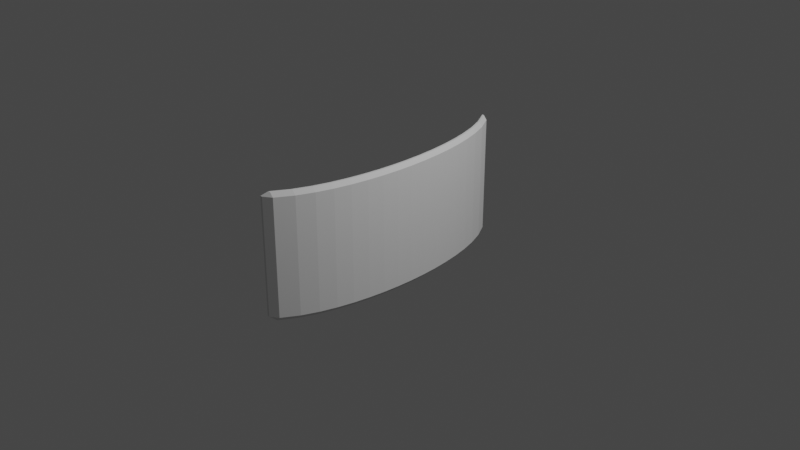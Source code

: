 # Source: shield.blend  (saved by Blender 2.82.7; exported with 4.5.12 LTS)
import bpy
from mathutils import Matrix  # noqa: F401  (used for matrix-valued properties, if any)

bpy.ops.wm.read_factory_settings(use_empty=True)
scene = bpy.context.scene
scene.name = 'Scene'

# ---- collections
col_collection = bpy.data.collections.new('Collection'); scene.collection.children.link(col_collection)

# ---- world
world_world = bpy.data.worlds.new('World'); scene.world = world_world
world_world.use_nodes = True; world_world.node_tree.nodes.clear()
_N = world_world.node_tree.nodes; _L = world_world.node_tree.links
n0 = _N.new('ShaderNodeOutputWorld'); n0.name = 'World Output'; n0.location = (300, 300)
n1 = _N.new('ShaderNodeBackground'); n1.name = 'Background'; n1.location = (10, 300)
n1.inputs[0].default_value = (0.05088, 0.05088, 0.05088, 1.0)
_L.new(n1.outputs[0], n0.inputs[0])
n0.is_active_output = True
world_world.color = (0.05088, 0.05088, 0.05088)
world_world.use_sun_shadow = False
world_world.sun_shadow_jitter_overblur = 0.0

# ---- cameras
cam_camera = bpy.data.cameras.new('Camera')
cam_camera.clip_end = 100.0
cam_camera.ortho_scale = 7.314

# ---- lights
light_light = bpy.data.lights.new('Light', 'POINT')
light_light.transmission_factor = 0.0
light_light.energy = 1000.0
light_light.shadow_soft_size = 0.1
light_light.shadow_maximum_resolution = 0.006
light_light.use_absolute_resolution = True

# ---- meshes
me_cube_001 = bpy.data.meshes.new('Cube.001')
me_cube_001.from_pydata([(0.1801, -0.0002128, 0.6425), (0.1403, -0.0002128, 0.6872), (0.1801, -0.0002128, -0.6425), (0.1403, -0.0002128, -0.6872), (0.07768, -0.0002128, 0.6425), (0.1174, -0.0002128, 0.6872), (0.07768, -0.0002128, -0.6425), (0.1174, -0.0002128, -0.6872), (-0.2221, -1.441, -0.6872), (-0.2703, -1.5, -0.6425), (-0.2619, -1.441, -0.6425), (-0.2703, -1.5, 0.6425), (-0.2221, -1.441, 0.6872), (-0.2619, -1.441, 0.6425), (-0.2221, 1.44, -0.6872), (-0.2619, 1.44, -0.6425), (-0.2703, 1.5, -0.6425), (-0.2221, 1.44, 0.6872), (-0.2703, 1.5, 0.6425), (-0.2619, 1.44, 0.6425), (-0.1992, -1.441, -0.6872), (-0.1594, -1.441, -0.6425), (-0.2474, -1.5, -0.6425), (-0.1992, -1.441, 0.6872), (-0.2474, -1.5, 0.6425), (-0.1594, -1.441, 0.6425), (-0.1992, 1.44, -0.6872), (-0.2474, 1.5, -0.6425), (-0.1594, 1.44, -0.6425), (-0.1992, 1.44, 0.6872), (-0.1594, 1.44, 0.6425), (-0.2474, 1.5, 0.6425), (0.07387, -0.7204, -0.6872), (0.0112, -0.7204, -0.6425), (0.05095, -0.7204, 0.6872), (0.1136, -0.7204, 0.6425), (0.05095, -0.7204, -0.6872), (0.0112, -0.7204, 0.6425), (0.1136, -0.7204, -0.6425), (0.07387, -0.7204, 0.6872), (-0.0444, -1.08, -0.6872), (-0.08415, -1.08, 0.6425), (0.01827, -1.08, -0.6425), (-0.02148, -1.08, 0.6872), (-0.02148, -1.08, -0.6872), (-0.08415, -1.08, -0.6425), (-0.0444, -1.08, 0.6872), (0.01827, -1.08, 0.6425), (0.1247, -0.3565, -0.6872), (0.06204, -0.3565, -0.6425), (0.1018, -0.3565, 0.6872), (0.1645, -0.3565, 0.6425), (0.1018, -0.3565, -0.6872), (0.06204, -0.3565, 0.6425), (0.1645, -0.3565, -0.6425), (0.1247, -0.3565, 0.6872), (0.07387, 0.72, 0.6872), (0.1136, 0.72, -0.6425), (0.05095, 0.72, -0.6872), (0.0112, 0.72, 0.6425), (0.0112, 0.72, -0.6425), (0.05095, 0.72, 0.6872), (0.07387, 0.72, -0.6872), (0.1136, 0.72, 0.6425), (0.1244, 0.3599, 0.6872), (0.1641, 0.3599, -0.6425), (0.1015, 0.3599, -0.6872), (0.0617, 0.3599, 0.6425), (0.0617, 0.3599, -0.6425), (0.1015, 0.3599, 0.6872), (0.1244, 0.3599, -0.6872), (0.1641, 0.3599, 0.6425), (-0.08415, 1.08, -0.6425), (-0.0444, 1.08, 0.6872), (-0.02148, 1.08, -0.6872), (0.01827, 1.08, 0.6425), (-0.02148, 1.08, 0.6872), (0.01827, 1.08, -0.6425), (-0.0444, 1.08, -0.6872), (-0.08415, 1.08, 0.6425), (0.1365, -0.1784, -0.6872), (0.07381, -0.1784, -0.6425), (0.1136, -0.1784, 0.6872), (0.1762, -0.1784, 0.6425), (0.1136, -0.1784, -0.6872), (0.07381, -0.1784, 0.6425), (0.1762, -0.1784, -0.6425), (0.1365, -0.1784, 0.6872), (0.1364, 0.1798, 0.6872), (0.1761, 0.1798, -0.6425), (0.1135, 0.1798, -0.6872), (0.07372, 0.1798, 0.6425), (0.07372, 0.1798, -0.6425), (0.1135, 0.1798, 0.6872), (0.1364, 0.1798, -0.6872), (0.1761, 0.1798, 0.6425), (0.08117, -0.5385, -0.6872), (0.04142, -0.5385, 0.6425), (0.1438, -0.5385, -0.6425), (0.1041, -0.5385, 0.6872), (0.1041, -0.5385, -0.6872), (0.04142, -0.5385, -0.6425), (0.08117, -0.5385, 0.6872), (0.1438, -0.5385, 0.6425), (0.04168, 0.5362, -0.6425), (0.08142, 0.5362, 0.6872), (0.1043, 0.5362, -0.6872), (0.1441, 0.5362, 0.6425), (0.1043, 0.5362, 0.6872), (0.1441, 0.5362, -0.6425), (0.08142, 0.5362, -0.6872), (0.04168, 0.5362, 0.6425), (0.03299, 0.9, 0.6872), (0.07274, 0.9, -0.6425), (0.01007, 0.9, -0.6872), (-0.02968, 0.9, 0.6425), (-0.02968, 0.9, -0.6425), (0.01007, 0.9, 0.6872), (0.03299, 0.9, -0.6872), (0.07274, 0.9, 0.6425), (0.03299, -0.9004, -0.6872), (-0.02968, -0.9004, -0.6425), (0.01007, -0.9004, 0.6872), (0.07274, -0.9004, 0.6425), (0.01007, -0.9004, -0.6872), (-0.02968, -0.9004, 0.6425), (0.07274, -0.9004, -0.6425), (0.03299, -0.9004, 0.6872), (-0.1176, -1.261, -0.6872), (-0.1574, -1.261, 0.6425), (-0.05496, -1.261, -0.6425), (-0.09471, -1.261, 0.6872), (-0.09471, -1.261, -0.6872), (-0.1574, -1.261, -0.6425), (-0.1176, -1.261, 0.6872), (-0.05496, -1.261, 0.6425), (-0.1574, 1.26, -0.6425), (-0.1176, 1.26, 0.6872), (-0.09471, 1.26, -0.6872), (-0.05496, 1.26, 0.6425), (-0.09471, 1.26, 0.6872), (-0.05496, 1.26, -0.6425), (-0.1176, 1.26, -0.6872), (-0.1574, 1.26, 0.6425)], [], [(22, 24, 11, 9), (130, 135, 25, 21), (90, 94, 3, 7), (131, 134, 12, 23), (136, 143, 19, 15), (16, 18, 31, 27), (8, 9, 10), (11, 12, 13), (14, 15, 16), (17, 18, 19), (20, 21, 22), (23, 24, 25), (26, 27, 28), (29, 30, 31), (128, 8, 10, 133), (9, 11, 13, 10), (137, 17, 19, 143), (18, 16, 15, 19), (26, 14, 16, 27), (17, 29, 31, 18), (30, 28, 27, 31), (138, 26, 28, 141), (131, 23, 25, 135), (24, 22, 21, 25), (8, 20, 22, 9), (23, 12, 11, 24), (128, 132, 20, 8), (88, 1, 0, 95), (80, 3, 2, 86), (82, 5, 4, 85), (90, 7, 6, 92), (81, 85, 4, 6), (88, 93, 5, 1), (89, 95, 0, 2), (121, 125, 37, 33), (122, 34, 37, 125), (120, 32, 38, 126), (96, 100, 32, 36), (99, 39, 35, 103), (96, 36, 33, 101), (99, 102, 34, 39), (98, 103, 35, 38), (132, 44, 42, 130), (134, 46, 41, 129), (133, 129, 41, 45), (124, 120, 44, 40), (127, 43, 47, 123), (124, 40, 45, 121), (127, 122, 46, 43), (126, 123, 47, 42), (86, 83, 51, 54), (87, 82, 50, 55), (84, 52, 49, 81), (87, 55, 51, 83), (84, 80, 48, 52), (101, 97, 53, 49), (102, 50, 53, 97), (100, 48, 54, 98), (113, 119, 63, 57), (112, 117, 61, 56), (114, 58, 60, 116), (112, 56, 63, 119), (106, 62, 57, 109), (105, 61, 59, 111), (104, 111, 59, 60), (114, 118, 62, 58), (92, 91, 67, 68), (93, 69, 67, 91), (94, 70, 65, 89), (109, 107, 71, 65), (108, 105, 69, 64), (110, 66, 68, 104), (108, 64, 71, 107), (110, 106, 70, 66), (142, 138, 74, 78), (140, 76, 75, 139), (142, 78, 72, 136), (140, 137, 73, 76), (141, 139, 75, 77), (118, 74, 77, 113), (117, 73, 79, 115), (116, 115, 79, 72), (7, 3, 80, 84), (1, 87, 83, 0), (7, 84, 81, 6), (1, 5, 82, 87), (2, 0, 83, 86), (49, 53, 85, 81), (50, 82, 85, 53), (48, 80, 86, 54), (3, 94, 89, 2), (5, 93, 91, 4), (6, 4, 91, 92), (65, 71, 95, 89), (64, 69, 93, 88), (66, 90, 92, 68), (64, 88, 95, 71), (66, 70, 94, 90), (32, 100, 98, 38), (34, 102, 97, 37), (33, 37, 97, 101), (54, 51, 103, 98), (55, 50, 102, 99), (52, 96, 101, 49), (55, 99, 103, 51), (52, 48, 100, 96), (58, 62, 106, 110), (56, 108, 107, 63), (58, 110, 104, 60), (56, 61, 105, 108), (57, 63, 107, 109), (68, 67, 111, 104), (69, 105, 111, 67), (70, 106, 109, 65), (60, 59, 115, 116), (61, 117, 115, 59), (62, 118, 113, 57), (78, 74, 118, 114), (76, 112, 119, 75), (78, 114, 116, 72), (76, 73, 117, 112), (77, 75, 119, 113), (38, 35, 123, 126), (39, 34, 122, 127), (36, 124, 121, 33), (39, 127, 123, 35), (36, 32, 120, 124), (44, 120, 126, 42), (46, 122, 125, 41), (45, 41, 125, 121), (10, 13, 129, 133), (12, 134, 129, 13), (20, 132, 130, 21), (40, 44, 132, 128), (43, 131, 135, 47), (40, 128, 133, 45), (43, 46, 134, 131), (42, 47, 135, 130), (28, 30, 139, 141), (29, 17, 137, 140), (14, 142, 136, 15), (29, 140, 139, 30), (14, 26, 138, 142), (74, 138, 141, 77), (73, 137, 143, 79), (72, 79, 143, 136)])
_uv = me_cube_001.uv_layers.new(name='UVMap')
_uv.uv.foreach_set('vector', [0.3831, 0.847, 0.6169, 0.847, 0.6169, 0.903, 0.3831, 0.903, 0.3831, 0.73, 0.6169, 0.73, 0.6169, 0.745, 0.3831, 0.745, 0.222, 0.61, 0.278, 0.61, 0.278, 0.625, 0.222, 0.625, 0.722, 0.73, 0.778, 0.73, 0.778, 0.745, 0.722, 0.745, 0.3831, 0.23, 0.6169, 0.23, 0.6169, 0.245, 0.3831, 0.245, 0.3831, 0.347, 0.6169, 0.347, 0.6169, 0.403, 0.3831, 0.403, 0.222, 0.745, 0.222, 0.75, 0.125, 0.745, 0.6169, 0.903, 0.625, 0.903, 0.6169, 1.0, 0.222, 0.505, 0.125, 0.505, 0.222, 0.5, 0.778, 0.505, 0.778, 0.5, 0.875, 0.505, 0.278, 0.745, 0.375, 0.745, 0.278, 0.75, 0.722, 0.745, 0.722, 0.75, 0.625, 0.745, 0.278, 0.505, 0.278, 0.5, 0.375, 0.505, 0.722, 0.505, 0.625, 0.505, 0.722, 0.5, 0.222, 0.73, 0.222, 0.745, 0.125, 0.745, 0.125, 0.73, 0.3831, 0.903, 0.6169, 0.903, 0.6169, 1.0, 0.3831, 1.0, 0.778, 0.52, 0.778, 0.505, 0.875, 0.505, 0.875, 0.52, 0.6169, 0.347, 0.3831, 0.347, 0.3831, 0.245, 0.6169, 0.245, 0.278, 0.505, 0.222, 0.505, 0.222, 0.5, 0.278, 0.5, 0.778, 0.505, 0.722, 0.505, 0.722, 0.5, 0.778, 0.5, 0.6169, 0.505, 0.3831, 0.505, 0.3831, 0.403, 0.6169, 0.403, 0.278, 0.52, 0.278, 0.505, 0.3831, 0.505, 0.3831, 0.52, 0.722, 0.73, 0.722, 0.745, 0.6169, 0.745, 0.6169, 0.73, 0.6169, 0.847, 0.3831, 0.847, 0.3831, 0.745, 0.6169, 0.745, 0.222, 0.745, 0.278, 0.745, 0.278, 0.75, 0.222, 0.75, 0.722, 0.745, 0.778, 0.745, 0.778, 0.75, 0.722, 0.75, 0.222, 0.73, 0.278, 0.73, 0.278, 0.745, 0.222, 0.745, 0.722, 0.61, 0.722, 0.625, 0.6169, 0.625, 0.6169, 0.61, 0.278, 0.6398, 0.278, 0.625, 0.3831, 0.625, 0.3831, 0.6398, 0.778, 0.6398, 0.778, 0.625, 0.875, 0.625, 0.875, 0.6398, 0.222, 0.61, 0.222, 0.625, 0.125, 0.625, 0.125, 0.61, 0.3831, 0.1102, 0.6169, 0.1102, 0.6169, 0.125, 0.3831, 0.125, 0.722, 0.61, 0.778, 0.61, 0.778, 0.625, 0.722, 0.625, 0.3831, 0.61, 0.6169, 0.61, 0.6169, 0.625, 0.3831, 0.625, 0.3831, 0.04998, 0.6169, 0.04998, 0.6169, 0.06498, 0.3831, 0.06498, 0.778, 0.7, 0.778, 0.685, 0.875, 0.685, 0.875, 0.7, 0.278, 0.7, 0.278, 0.685, 0.3831, 0.685, 0.3831, 0.7, 0.222, 0.6699, 0.278, 0.6699, 0.278, 0.685, 0.222, 0.685, 0.722, 0.6699, 0.722, 0.685, 0.6169, 0.685, 0.6169, 0.6699, 0.222, 0.6699, 0.222, 0.685, 0.125, 0.685, 0.125, 0.6699, 0.722, 0.6699, 0.778, 0.6699, 0.778, 0.685, 0.722, 0.685, 0.3831, 0.6699, 0.6169, 0.6699, 0.6169, 0.685, 0.3831, 0.685, 0.278, 0.73, 0.278, 0.715, 0.3831, 0.715, 0.3831, 0.73, 0.778, 0.73, 0.778, 0.715, 0.875, 0.715, 0.875, 0.73, 0.3831, 0.01997, 0.6169, 0.01997, 0.6169, 0.03498, 0.3831, 0.03498, 0.222, 0.7, 0.278, 0.7, 0.278, 0.715, 0.222, 0.715, 0.722, 0.7, 0.722, 0.715, 0.6169, 0.715, 0.6169, 0.7, 0.222, 0.7, 0.222, 0.715, 0.125, 0.715, 0.125, 0.7, 0.722, 0.7, 0.778, 0.7, 0.778, 0.715, 0.722, 0.715, 0.3831, 0.7, 0.6169, 0.7, 0.6169, 0.715, 0.3831, 0.715, 0.3831, 0.6398, 0.6169, 0.6398, 0.6169, 0.6547, 0.3831, 0.6547, 0.722, 0.6398, 0.778, 0.6398, 0.778, 0.6547, 0.722, 0.6547, 0.222, 0.6398, 0.222, 0.6547, 0.125, 0.6547, 0.125, 0.6398, 0.722, 0.6398, 0.722, 0.6547, 0.6169, 0.6547, 0.6169, 0.6398, 0.222, 0.6398, 0.278, 0.6398, 0.278, 0.6547, 0.222, 0.6547, 0.3831, 0.08015, 0.6169, 0.08015, 0.6169, 0.09531, 0.3831, 0.09531, 0.778, 0.6699, 0.778, 0.6547, 0.875, 0.6547, 0.875, 0.6699, 0.278, 0.6699, 0.278, 0.6547, 0.3831, 0.6547, 0.3831, 0.6699, 0.3831, 0.55, 0.6169, 0.55, 0.6169, 0.565, 0.3831, 0.565, 0.722, 0.55, 0.778, 0.55, 0.778, 0.565, 0.722, 0.565, 0.222, 0.55, 0.222, 0.565, 0.125, 0.565, 0.125, 0.55, 0.722, 0.55, 0.722, 0.565, 0.6169, 0.565, 0.6169, 0.55, 0.278, 0.5803, 0.278, 0.565, 0.3831, 0.565, 0.3831, 0.5803, 0.778, 0.5803, 0.778, 0.565, 0.875, 0.565, 0.875, 0.5803, 0.3831, 0.1697, 0.6169, 0.1697, 0.6169, 0.185, 0.3831, 0.185, 0.222, 0.55, 0.278, 0.55, 0.278, 0.565, 0.222, 0.565, 0.3831, 0.14, 0.6169, 0.14, 0.6169, 0.155, 0.3831, 0.155, 0.778, 0.61, 0.778, 0.595, 0.875, 0.595, 0.875, 0.61, 0.278, 0.61, 0.278, 0.595, 0.3831, 0.595, 0.3831, 0.61, 0.3831, 0.5803, 0.6169, 0.5803, 0.6169, 0.595, 0.3831, 0.595, 0.722, 0.5803, 0.778, 0.5803, 0.778, 0.595, 0.722, 0.595, 0.222, 0.5803, 0.222, 0.595, 0.125, 0.595, 0.125, 0.5803, 0.722, 0.5803, 0.722, 0.595, 0.6169, 0.595, 0.6169, 0.5803, 0.222, 0.5803, 0.278, 0.5803, 0.278, 0.595, 0.222, 0.595, 0.222, 0.52, 0.278, 0.52, 0.278, 0.535, 0.222, 0.535, 0.722, 0.52, 0.722, 0.535, 0.6169, 0.535, 0.6169, 0.52, 0.222, 0.52, 0.222, 0.535, 0.125, 0.535, 0.125, 0.52, 0.722, 0.52, 0.778, 0.52, 0.778, 0.535, 0.722, 0.535, 0.3831, 0.52, 0.6169, 0.52, 0.6169, 0.535, 0.3831, 0.535, 0.278, 0.55, 0.278, 0.535, 0.3831, 0.535, 0.3831, 0.55, 0.778, 0.55, 0.778, 0.535, 0.875, 0.535, 0.875, 0.55, 0.3831, 0.2, 0.6169, 0.2, 0.6169, 0.215, 0.3831, 0.215, 0.222, 0.625, 0.278, 0.625, 0.278, 0.6398, 0.222, 0.6398, 0.722, 0.625, 0.722, 0.6398, 0.6169, 0.6398, 0.6169, 0.625, 0.222, 0.625, 0.222, 0.6398, 0.125, 0.6398, 0.125, 0.625, 0.722, 0.625, 0.778, 0.625, 0.778, 0.6398, 0.722, 0.6398, 0.3831, 0.625, 0.6169, 0.625, 0.6169, 0.6398, 0.3831, 0.6398, 0.3831, 0.09531, 0.6169, 0.09531, 0.6169, 0.1102, 0.3831, 0.1102, 0.778, 0.6547, 0.778, 0.6398, 0.875, 0.6398, 0.875, 0.6547, 0.278, 0.6547, 0.278, 0.6398, 0.3831, 0.6398, 0.3831, 0.6547, 0.278, 0.625, 0.278, 0.61, 0.3831, 0.61, 0.3831, 0.625, 0.778, 0.625, 0.778, 0.61, 0.875, 0.61, 0.875, 0.625, 0.3831, 0.125, 0.6169, 0.125, 0.6169, 0.14, 0.3831, 0.14, 0.3831, 0.595, 0.6169, 0.595, 0.6169, 0.61, 0.3831, 0.61, 0.722, 0.595, 0.778, 0.595, 0.778, 0.61, 0.722, 0.61, 0.222, 0.595, 0.222, 0.61, 0.125, 0.61, 0.125, 0.595, 0.722, 0.595, 0.722, 0.61, 0.6169, 0.61, 0.6169, 0.595, 0.222, 0.595, 0.278, 0.595, 0.278, 0.61, 0.222, 0.61, 0.278, 0.685, 0.278, 0.6699, 0.3831, 0.6699, 0.3831, 0.685, 0.778, 0.685, 0.778, 0.6699, 0.875, 0.6699, 0.875, 0.685, 0.3831, 0.06498, 0.6169, 0.06498, 0.6169, 0.08015, 0.3831, 0.08015, 0.3831, 0.6547, 0.6169, 0.6547, 0.6169, 0.6699, 0.3831, 0.6699, 0.722, 0.6547, 0.778, 0.6547, 0.778, 0.6699, 0.722, 0.6699, 0.222, 0.6547, 0.222, 0.6699, 0.125, 0.6699, 0.125, 0.6547, 0.722, 0.6547, 0.722, 0.6699, 0.6169, 0.6699, 0.6169, 0.6547, 0.222, 0.6547, 0.278, 0.6547, 0.278, 0.6699, 0.222, 0.6699, 0.222, 0.565, 0.278, 0.565, 0.278, 0.5803, 0.222, 0.5803, 0.722, 0.565, 0.722, 0.5803, 0.6169, 0.5803, 0.6169, 0.565, 0.222, 0.565, 0.222, 0.5803, 0.125, 0.5803, 0.125, 0.565, 0.722, 0.565, 0.778, 0.565, 0.778, 0.5803, 0.722, 0.5803, 0.3831, 0.565, 0.6169, 0.565, 0.6169, 0.5803, 0.3831, 0.5803, 0.3831, 0.155, 0.6169, 0.155, 0.6169, 0.1697, 0.3831, 0.1697, 0.778, 0.595, 0.778, 0.5803, 0.875, 0.5803, 0.875, 0.595, 0.278, 0.595, 0.278, 0.5803, 0.3831, 0.5803, 0.3831, 0.595, 0.3831, 0.185, 0.6169, 0.185, 0.6169, 0.2, 0.3831, 0.2, 0.778, 0.565, 0.778, 0.55, 0.875, 0.55, 0.875, 0.565, 0.278, 0.565, 0.278, 0.55, 0.3831, 0.55, 0.3831, 0.565, 0.222, 0.535, 0.278, 0.535, 0.278, 0.55, 0.222, 0.55, 0.722, 0.535, 0.722, 0.55, 0.6169, 0.55, 0.6169, 0.535, 0.222, 0.535, 0.222, 0.55, 0.125, 0.55, 0.125, 0.535, 0.722, 0.535, 0.778, 0.535, 0.778, 0.55, 0.722, 0.55, 0.3831, 0.535, 0.6169, 0.535, 0.6169, 0.55, 0.3831, 0.55, 0.3831, 0.685, 0.6169, 0.685, 0.6169, 0.7, 0.3831, 0.7, 0.722, 0.685, 0.778, 0.685, 0.778, 0.7, 0.722, 0.7, 0.222, 0.685, 0.222, 0.7, 0.125, 0.7, 0.125, 0.685, 0.722, 0.685, 0.722, 0.7, 0.6169, 0.7, 0.6169, 0.685, 0.222, 0.685, 0.278, 0.685, 0.278, 0.7, 0.222, 0.7, 0.278, 0.715, 0.278, 0.7, 0.3831, 0.7, 0.3831, 0.715, 0.778, 0.715, 0.778, 0.7, 0.875, 0.7, 0.875, 0.715, 0.3831, 0.03498, 0.6169, 0.03498, 0.6169, 0.04998, 0.3831, 0.04998, 0.3831, 0.004968, 0.6169, 0.004968, 0.6169, 0.01997, 0.3831, 0.01997, 0.778, 0.745, 0.778, 0.73, 0.875, 0.73, 0.875, 0.745, 0.278, 0.745, 0.278, 0.73, 0.3831, 0.73, 0.3831, 0.745, 0.222, 0.715, 0.278, 0.715, 0.278, 0.73, 0.222, 0.73, 0.722, 0.715, 0.722, 0.73, 0.6169, 0.73, 0.6169, 0.715, 0.222, 0.715, 0.222, 0.73, 0.125, 0.73, 0.125, 0.715, 0.722, 0.715, 0.778, 0.715, 0.778, 0.73, 0.722, 0.73, 0.3831, 0.715, 0.6169, 0.715, 0.6169, 0.73, 0.3831, 0.73, 0.3831, 0.505, 0.6169, 0.505, 0.6169, 0.52, 0.3831, 0.52, 0.722, 0.505, 0.778, 0.505, 0.778, 0.52, 0.722, 0.52, 0.222, 0.505, 0.222, 0.52, 0.125, 0.52, 0.125, 0.505, 0.722, 0.505, 0.722, 0.52, 0.6169, 0.52, 0.6169, 0.505, 0.222, 0.505, 0.278, 0.505, 0.278, 0.52, 0.222, 0.52, 0.278, 0.535, 0.278, 0.52, 0.3831, 0.52, 0.3831, 0.535, 0.778, 0.535, 0.778, 0.52, 0.875, 0.52, 0.875, 0.535, 0.3831, 0.215, 0.6169, 0.215, 0.6169, 0.23, 0.3831, 0.23])
me_cube_001.use_remesh_fix_poles = True
me_cube_001.use_remesh_preserve_attributes = False
me_cube_001.use_mirror_vertex_groups = False
me_cube_001.update()

# ---- objects
ob_light = bpy.data.objects.new('Light', light_light)
ob_camera = bpy.data.objects.new('Camera', cam_camera)
ob_cube = bpy.data.objects.new('Cube', me_cube_001)

# ---- transforms, parenting, visibility, modifiers, constraints
ob_light.location = (4.076, 1.005, 5.904)
ob_light.rotation_euler = (0.6503, 0.05522, 1.866)
ob_light.lock_rotations_4d = False
ob_light.empty_display_type = 'ARROWS'
ob_light.color = (0.0, 0.0, 0.0, 0.0)
ob_light.lineart.crease_threshold = 0.0
ob_camera.location = (7.359, -6.926, 4.958)
ob_camera.rotation_euler = (1.109, 0.0, 0.8149)
ob_camera.lock_rotations_4d = False
ob_camera.empty_display_type = 'ARROWS'
ob_camera.color = (0.0, 0.0, 0.0, 0.0)
ob_camera.display_type = 'WIRE'
ob_camera.lineart.crease_threshold = 0.0
ob_cube.location = (0.0, 0.0, 6.209e-10)
ob_cube.lineart.crease_threshold = 0.0

# ---- collection membership
col_collection.objects.link(ob_light)
col_collection.objects.link(ob_camera)
col_collection.objects.link(ob_cube)

# ---- scene / render settings (as saved in the file)
scene.camera = ob_camera
scene.frame_start = 1; scene.frame_end = 250; scene.frame_set(22)
scene.render.engine = 'BLENDER_EEVEE_NEXT'
scene.cycles.use_denoising = False
scene.cycles.samples = 128
scene.cycles.sampling_pattern = 'TABULATED_SOBOL'
scene.cycles.use_adaptive_sampling = False
scene.cycles.use_light_tree = False
scene.view_settings.view_transform = 'Filmic'
bpy.context.view_layer.update()
